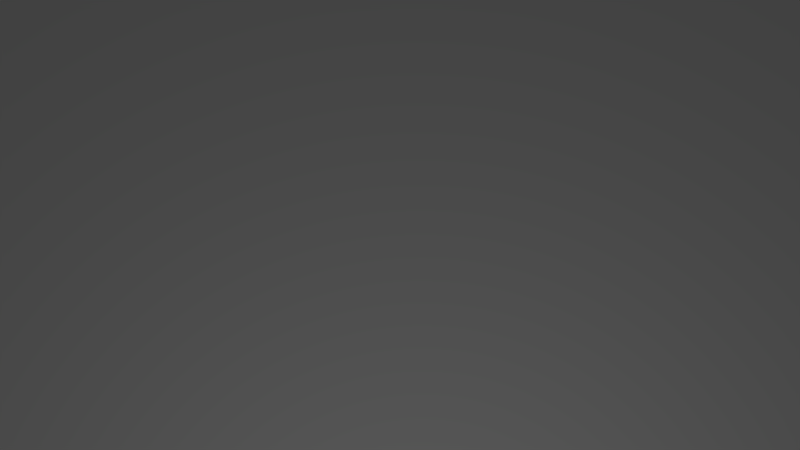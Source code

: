 # Source: background6.blend  (saved by Blender 2.79.0; exported with 4.5.12 LTS)
import bpy
from mathutils import Matrix  # noqa: F401  (used for matrix-valued properties, if any)

bpy.ops.wm.read_factory_settings(use_empty=True)
scene = bpy.context.scene
scene.name = 'Scene'

# ---- collections
col_collection_1 = bpy.data.collections.new('Collection 1'); scene.collection.children.link(col_collection_1)

# ---- world
world_world = bpy.data.worlds.new('World'); scene.world = world_world
world_world.color = (0.05088, 0.05088, 0.05088)
world_world.use_sun_shadow = False
world_world.sun_shadow_jitter_overblur = 0.0
world_world.cycles.sampling_method = 'MANUAL'

# ---- cameras
cam_camera = bpy.data.cameras.new('Camera')
cam_camera.clip_end = 100.0
cam_camera.lens = 35.0
cam_camera.sensor_width = 32.0
cam_camera.sensor_height = 18.0
cam_camera.ortho_scale = 7.314
cam_camera.dof.focus_distance = 0.0
cam_camera.dof.aperture_fstop = 128.0

# ---- lights
light_lamp = bpy.data.lights.new('Lamp', 'POINT')
light_lamp.transmission_factor = 0.0
light_lamp.cutoff_distance = 30.0
light_lamp.energy = 100.0
light_lamp.shadow_buffer_clip_start = 1.001
light_lamp.shadow_soft_size = 0.1
light_lamp.shadow_maximum_resolution = 0.006
light_lamp.use_absolute_resolution = True

# ---- meshes
me_plane = bpy.data.meshes.new('Plane')
me_plane.from_pydata([(-1.0, -1.0, 0.0), (1.0, -1.0, 0.0), (-1.0, 1.0, 0.0), (1.0, 1.0, 0.0)], [], [(0, 1, 3, 2)])
me_plane.use_remesh_preserve_volume = False
me_plane.use_remesh_preserve_attributes = False
me_plane.use_mirror_vertex_groups = False
me_plane.update()

# ---- objects
ob_plane = bpy.data.objects.new('Plane', me_plane)
ob_lamp = bpy.data.objects.new('Lamp', light_lamp)
ob_camera = bpy.data.objects.new('Camera', cam_camera)

# ---- transforms, parenting, visibility, modifiers, constraints
ob_plane.location = (0.0, 0.0, 0.0)
ob_plane.scale = (9.997, 9.997, 9.997)
ob_plane.lineart.crease_threshold = 0.0
ob_lamp.location = (4.076, 1.005, 5.904)
ob_lamp.rotation_euler = (0.6503, 0.05522, 1.866)
ob_lamp.lock_rotations_4d = False
ob_lamp.empty_display_type = 'ARROWS'
ob_lamp.color = (0.0, 0.0, 0.0, 0.0)
ob_lamp.lineart.crease_threshold = 0.0
ob_camera.location = (0.1757, -0.009671, 9.558)
ob_camera.rotation_euler = (0.04229, -0.02252, 1.714)
ob_camera.lock_rotations_4d = False
ob_camera.empty_display_type = 'ARROWS'
ob_camera.color = (0.0, 0.0, 0.0, 0.0)
ob_camera.display_type = 'WIRE'
ob_camera.lineart.crease_threshold = 0.0

# ---- collection membership
col_collection_1.objects.link(ob_plane)
col_collection_1.objects.link(ob_lamp)
col_collection_1.objects.link(ob_camera)

# ---- scene / render settings (as saved in the file)
scene.camera = ob_camera
scene.frame_start = 1; scene.frame_end = 250; scene.frame_set(1)
scene.render.engine = 'BLENDER_EEVEE_NEXT'
scene.render.resolution_percentage = 50
scene.render.dither_intensity = 0.0
scene.cycles.use_denoising = False
scene.cycles.samples = 128
scene.cycles.sampling_pattern = 'TABULATED_SOBOL'
scene.cycles.use_adaptive_sampling = False
scene.cycles.use_light_tree = False
scene.cycles.blur_glossy = 0.0
scene.cycles.sample_clamp_indirect = 0.0
scene.view_settings.view_transform = 'Standard'
bpy.context.view_layer.update()
